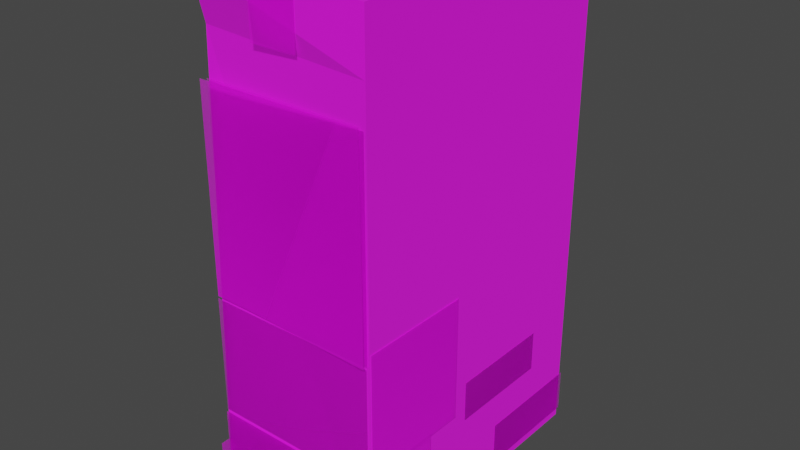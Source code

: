 # Source: SM_3D_KotakSusu_Bad.blend  (saved by Blender 3.6.11; exported with 4.5.12 LTS)
import bpy
from mathutils import Matrix  # noqa: F401  (used for matrix-valued properties, if any)

bpy.ops.wm.read_factory_settings(use_empty=True)
scene = bpy.context.scene
scene.name = 'Scene'

# ---- collections
col_collection = bpy.data.collections.new('Collection'); scene.collection.children.link(col_collection)
col_vanila_behind = bpy.data.collections.new('Vanila Behind'); scene.collection.children.link(col_vanila_behind)
col_vanila_nutrition = bpy.data.collections.new('Vanila Nutrition '); scene.collection.children.link(col_vanila_nutrition)
col_vanila_komposisi = bpy.data.collections.new('Vanila Komposisi'); scene.collection.children.link(col_vanila_komposisi)
col_vanila_front = bpy.data.collections.new('Vanila Front'); scene.collection.children.link(col_vanila_front)
col_all_up = bpy.data.collections.new('All Up'); scene.collection.children.link(col_all_up)
col_cokelat_front = bpy.data.collections.new('Cokelat Front'); scene.collection.children.link(col_cokelat_front)
col_cokelat_natrium = bpy.data.collections.new('Cokelat Natrium'); scene.collection.children.link(col_cokelat_natrium)
col_cokelat_behind = bpy.data.collections.new('Cokelat Behind'); scene.collection.children.link(col_cokelat_behind)
col_cokelat_komposisi = bpy.data.collections.new('Cokelat Komposisi'); scene.collection.children.link(col_cokelat_komposisi)
col_stroberi_front = bpy.data.collections.new('Stroberi Front'); scene.collection.children.link(col_stroberi_front)
col_stroberi_nutrition = bpy.data.collections.new('Stroberi Nutrition'); scene.collection.children.link(col_stroberi_nutrition)
col_stroberi_behind = bpy.data.collections.new('Stroberi Behind'); scene.collection.children.link(col_stroberi_behind)
col_stroberi_komposisi = bpy.data.collections.new('Stroberi Komposisi'); scene.collection.children.link(col_stroberi_komposisi)

# ---- images (referenced by path relative to the original .blend; pixels are not part of the script)
import os
ASSET_DIR = os.environ.get("B2B_ASSET_DIR", "")  # directory of the original .blend (textures are referenced by path, not embedded)
HERE = os.path.dirname(os.path.abspath(__file__))  # packed textures are extracted next to this script under _unpacked/

def load_image(name, relpath, width, height, colorspace="sRGB"):
    """Load a texture the original file referenced (path relative to the .blend, or extracted next to this script)."""
    p = next((c for c in (os.path.join(HERE, relpath), os.path.join(ASSET_DIR, relpath)) if relpath and os.path.exists(c)), "")
    if p:
        img = bpy.data.images.load(p, check_existing=True)
        img.name = name
    else:  # same state as the original file: an image datablock whose file is absent (Cycles renders it pink)
        img = bpy.data.images.new(name, width, height)
        img.source = "FILE"
        img.filepath = "//" + (relpath or name)
    img.colorspace_settings.name = colorspace
    return img
img_t_3d_basestroberiall_kids_png = load_image('T_3D_BaseStroberiAll_Kids.png', 'T_3D_BaseStroberiAll_Kids.png', 1024, 1024, 'sRGB')
img_t_3d_frontandback_png = load_image('T_3D_FrontAndBack.png', 'T_3D_FrontAndBack.png', 1024, 1024, 'sRGB')
img_t_3d_nutritionsfacts_right_png = load_image('T_3D_NutritionsFacts_Right.png', 'T_3D_NutritionsFacts_Right.png', 1024, 1024, 'sRGB')
img_t_3d_komposisi_left_png = load_image('T_3D_Komposisi_Left.png', 'T_3D_Komposisi_Left.png', 1024, 1024, 'sRGB')
img_t_3d_upside_png = load_image('T_3D_UpSide.png', 'T_3D_UpSide.png', 1024, 1024, 'sRGB')

# ---- materials (node trees are filled in below, after node groups)
mat_vanila_115_ml = bpy.data.materials.new('Vanila 115 ml')
mat_vanila_115_ml.use_transparent_shadow = False
mat_t_3d_frontandback = bpy.data.materials.new('T_3D_FrontAndBack')
mat_t_3d_frontandback.surface_render_method = 'BLENDED'
mat_t_3d_frontandback.blend_method = 'BLEND'
mat_t_3d_nutritionsfacts_right = bpy.data.materials.new('T_3D_NutritionsFacts_Right')
mat_t_3d_nutritionsfacts_right.surface_render_method = 'BLENDED'
mat_t_3d_nutritionsfacts_right.blend_method = 'BLEND'
mat_logo_recycle_good = bpy.data.materials.new('Logo Recycle Good')
mat_logo_recycle_good.surface_render_method = 'BLENDED'
mat_logo_recycle_good.blend_method = 'BLEND'
mat_vanila_barcode_good = bpy.data.materials.new('Vanila Barcode Good')
mat_vanila_barcode_good.surface_render_method = 'BLENDED'
mat_vanila_barcode_good.blend_method = 'BLEND'
mat_vanila_komposisi_all_good = bpy.data.materials.new('Vanila Komposisi All Good')
mat_vanila_komposisi_all_good.surface_render_method = 'BLENDED'
mat_vanila_komposisi_all_good.blend_method = 'BLEND'
mat_vanila_layanan_konsumen_good = bpy.data.materials.new('Vanila Layanan Konsumen Good')
mat_vanila_layanan_konsumen_good.surface_render_method = 'BLENDED'
mat_vanila_layanan_konsumen_good.blend_method = 'BLEND'
mat_t_3d_upside = bpy.data.materials.new('T_3D_UpSide')
mat_t_3d_upside.surface_render_method = 'BLENDED'
mat_t_3d_upside.blend_method = 'BLEND'

# ---- material node trees
mat_vanila_115_ml.use_nodes = True; mat_vanila_115_ml.node_tree.nodes.clear()
_N = mat_vanila_115_ml.node_tree.nodes; _L = mat_vanila_115_ml.node_tree.links
n0 = _N.new('ShaderNodeBsdfPrincipled'); n0.name = 'Principled BSDF'; n0.location = (10, 300)
n0.inputs[2].default_value = 1.0
n0.inputs[3].default_value = 1.45
n0.inputs[27].default_value = (0.0, 0.0, 0.0, 1.0)
n1 = _N.new('ShaderNodeOutputMaterial'); n1.name = 'Material Output'; n1.location = (300, 300)
n2 = _N.new('ShaderNodeTexImage'); n2.name = 'Image Texture'; n2.location = (-414, 221)
n2.image = img_t_3d_basestroberiall_kids_png
_L.new(n0.outputs[0], n1.inputs[0])
_L.new(n2.outputs[0], n0.inputs[0])
n1.is_active_output = True
mat_t_3d_frontandback.use_nodes = True; mat_t_3d_frontandback.node_tree.nodes.clear()
_N = mat_t_3d_frontandback.node_tree.nodes; _L = mat_t_3d_frontandback.node_tree.links
n0 = _N.new('ShaderNodeOutputMaterial'); n0.name = 'Material Output'; n0.location = (300, 300)
n1 = _N.new('ShaderNodeTexImage'); n1.name = 'Image Texture'; n1.location = (-200, 300)
n1.image = img_t_3d_frontandback_png
n1.extension = 'CLIP'
n2 = _N.new('ShaderNodeBsdfPrincipled'); n2.name = 'Principled BSDF'; n2.location = (0, 300)
n2.distribution = 'GGX'
n2.subsurface_method = 'RANDOM_WALK_SKIN'
n2.inputs[3].default_value = 1.45
n2.inputs[27].default_value = (0.0, 0.0, 0.0, 1.0)
n2.inputs[28].default_value = 1.0
_L.new(n1.outputs[0], n2.inputs[0])
_L.new(n1.outputs[1], n2.inputs[4])
_L.new(n2.outputs[0], n0.inputs[0])
n0.is_active_output = True
mat_t_3d_nutritionsfacts_right.use_nodes = True; mat_t_3d_nutritionsfacts_right.node_tree.nodes.clear()
_N = mat_t_3d_nutritionsfacts_right.node_tree.nodes; _L = mat_t_3d_nutritionsfacts_right.node_tree.links
n0 = _N.new('ShaderNodeOutputMaterial'); n0.name = 'Material Output'; n0.location = (190, 228)
n1 = _N.new('ShaderNodeBsdfPrincipled'); n1.name = 'Principled BSDF'; n1.location = (-110, 228)
n1.distribution = 'GGX'
n1.subsurface_method = 'RANDOM_WALK_SKIN'
n1.inputs[3].default_value = 1.45
n1.inputs[27].default_value = (0.0, 0.0, 0.0, 1.0)
n1.inputs[28].default_value = 1.0
n2 = _N.new('ShaderNodeTexImage'); n2.name = 'Image Texture'; n2.location = (-481, 194)
n2.image = img_t_3d_nutritionsfacts_right_png
n2.extension = 'CLIP'
_L.new(n2.outputs[0], n1.inputs[0])
_L.new(n2.outputs[1], n1.inputs[4])
_L.new(n1.outputs[0], n0.inputs[0])
n0.is_active_output = True
mat_logo_recycle_good.use_nodes = True; mat_logo_recycle_good.node_tree.nodes.clear()
_N = mat_logo_recycle_good.node_tree.nodes; _L = mat_logo_recycle_good.node_tree.links
n0 = _N.new('ShaderNodeOutputMaterial'); n0.name = 'Material Output'; n0.location = (300, 300)
n1 = _N.new('ShaderNodeBsdfPrincipled'); n1.name = 'Principled BSDF'; n1.location = (0, 300)
n1.distribution = 'GGX'
n1.subsurface_method = 'RANDOM_WALK_SKIN'
n1.inputs[3].default_value = 1.45
n1.inputs[27].default_value = (0.0, 0.0, 0.0, 1.0)
n1.inputs[28].default_value = 1.0
n2 = _N.new('ShaderNodeTexImage'); n2.name = 'Image Texture'; n2.location = (-352, 188)
n2.image = img_t_3d_komposisi_left_png
n2.extension = 'CLIP'
_L.new(n2.outputs[0], n1.inputs[0])
_L.new(n2.outputs[1], n1.inputs[4])
_L.new(n1.outputs[0], n0.inputs[0])
n0.is_active_output = True
mat_vanila_barcode_good.use_nodes = True; mat_vanila_barcode_good.node_tree.nodes.clear()
_N = mat_vanila_barcode_good.node_tree.nodes; _L = mat_vanila_barcode_good.node_tree.links
n0 = _N.new('ShaderNodeOutputMaterial'); n0.name = 'Material Output'; n0.location = (298, 289)
n1 = _N.new('ShaderNodeBsdfPrincipled'); n1.name = 'Principled BSDF'; n1.location = (-2, 289)
n1.distribution = 'GGX'
n1.subsurface_method = 'RANDOM_WALK_SKIN'
n1.inputs[3].default_value = 1.45
n1.inputs[27].default_value = (0.0, 0.0, 0.0, 1.0)
n1.inputs[28].default_value = 1.0
n2 = _N.new('ShaderNodeTexImage'); n2.name = 'Image Texture'; n2.location = (-464, 181)
n2.image = img_t_3d_komposisi_left_png
n2.extension = 'CLIP'
_L.new(n2.outputs[0], n1.inputs[0])
_L.new(n2.outputs[1], n1.inputs[4])
_L.new(n1.outputs[0], n0.inputs[0])
n0.is_active_output = True
mat_vanila_komposisi_all_good.use_nodes = True; mat_vanila_komposisi_all_good.node_tree.nodes.clear()
_N = mat_vanila_komposisi_all_good.node_tree.nodes; _L = mat_vanila_komposisi_all_good.node_tree.links
n0 = _N.new('ShaderNodeOutputMaterial'); n0.name = 'Material Output'; n0.location = (300, 300)
n1 = _N.new('ShaderNodeBsdfPrincipled'); n1.name = 'Principled BSDF'; n1.location = (0, 300)
n1.distribution = 'GGX'
n1.subsurface_method = 'RANDOM_WALK_SKIN'
n1.inputs[3].default_value = 1.45
n1.inputs[27].default_value = (0.0, 0.0, 0.0, 1.0)
n1.inputs[28].default_value = 1.0
n2 = _N.new('ShaderNodeTexImage'); n2.name = 'Image Texture'; n2.location = (-420, 162)
n2.image = img_t_3d_komposisi_left_png
n2.extension = 'CLIP'
_L.new(n2.outputs[0], n1.inputs[0])
_L.new(n2.outputs[1], n1.inputs[4])
_L.new(n1.outputs[0], n0.inputs[0])
n0.is_active_output = True
mat_vanila_layanan_konsumen_good.use_nodes = True; mat_vanila_layanan_konsumen_good.node_tree.nodes.clear()
_N = mat_vanila_layanan_konsumen_good.node_tree.nodes; _L = mat_vanila_layanan_konsumen_good.node_tree.links
n0 = _N.new('ShaderNodeOutputMaterial'); n0.name = 'Material Output'; n0.location = (300, 300)
n1 = _N.new('ShaderNodeBsdfPrincipled'); n1.name = 'Principled BSDF'; n1.location = (0, 300)
n1.distribution = 'GGX'
n1.subsurface_method = 'RANDOM_WALK_SKIN'
n1.inputs[3].default_value = 1.45
n1.inputs[27].default_value = (0.0, 0.0, 0.0, 1.0)
n1.inputs[28].default_value = 1.0
n2 = _N.new('ShaderNodeTexImage'); n2.name = 'Image Texture'; n2.location = (-337, 197)
n2.image = img_t_3d_komposisi_left_png
n2.extension = 'CLIP'
_L.new(n2.outputs[0], n1.inputs[0])
_L.new(n2.outputs[1], n1.inputs[4])
_L.new(n1.outputs[0], n0.inputs[0])
n0.is_active_output = True
mat_t_3d_upside.use_nodes = True; mat_t_3d_upside.node_tree.nodes.clear()
_N = mat_t_3d_upside.node_tree.nodes; _L = mat_t_3d_upside.node_tree.links
n0 = _N.new('ShaderNodeOutputMaterial'); n0.name = 'Material Output'; n0.location = (300, 300)
n1 = _N.new('ShaderNodeTexImage'); n1.name = 'Image Texture'; n1.location = (-200, 300)
n1.image = img_t_3d_upside_png
n1.extension = 'CLIP'
n2 = _N.new('ShaderNodeBsdfPrincipled'); n2.name = 'Principled BSDF'; n2.location = (0, 300)
n2.distribution = 'GGX'
n2.subsurface_method = 'RANDOM_WALK_SKIN'
n2.inputs[3].default_value = 1.45
n2.inputs[27].default_value = (0.0, 0.0, 0.0, 1.0)
n2.inputs[28].default_value = 1.0
_L.new(n1.outputs[0], n2.inputs[0])
_L.new(n1.outputs[1], n2.inputs[4])
_L.new(n2.outputs[0], n0.inputs[0])
n0.is_active_output = True

# ---- world
world_world = bpy.data.worlds.new('World'); scene.world = world_world
world_world.use_nodes = True; world_world.node_tree.nodes.clear()
_N = world_world.node_tree.nodes; _L = world_world.node_tree.links
n0 = _N.new('ShaderNodeOutputWorld'); n0.name = 'World Output'; n0.location = (300, 300)
n1 = _N.new('ShaderNodeBackground'); n1.name = 'Background'; n1.location = (10, 300)
n1.inputs[0].default_value = (0.05088, 0.05088, 0.05088, 1.0)
_L.new(n1.outputs[0], n0.inputs[0])
n0.is_active_output = True
world_world.color = (0.05088, 0.05088, 0.05088)
world_world.use_sun_shadow = False
world_world.sun_shadow_jitter_overblur = 0.0

# ---- meshes
me_susu_115ml = bpy.data.meshes.new('Susu 115ml')
me_susu_115ml.from_pydata([(1.0, 1.0, 1.0), (1.0, 1.0, -1.0), (1.0, -1.0, 1.0), (1.0, -1.0, -1.0), (-1.0, 1.0, 1.0), (-1.0, 1.0, -1.0), (-1.0, -1.0, 1.0), (-1.0, -1.0, -1.0), (1.0, 1.0, 0.779), (-1.006, -0.9076, 0.7915), (1.0, -1.0, 0.779), (-1.0, 1.0, 0.779)], [], [(0, 4, 6, 2), (10, 2, 6, 9), (9, 6, 4, 11), (5, 1, 3, 7), (8, 0, 2, 10), (11, 4, 0, 8), (5, 11, 8, 1), (1, 8, 10, 3), (7, 9, 11, 5), (3, 10, 9, 7)])
_uv = me_susu_115ml.uv_layers.new(name='UVMap')
_uv.uv.foreach_set('vector', [0.9339, 0.6152, 0.9343, 0.853, 0.7795, 0.853, 0.779, 0.6152, 0.7125, 0.7724, 0.7125, 0.8519, 0.616, 0.8529, 0.616, 0.7731, 0.3853, 0.7777, 0.3853, 0.8578, 0.2307, 0.8584, 0.2306, 0.7783, 0.9343, 0.134, 0.9343, 0.3745, 0.7798, 0.373, 0.7798, 0.1325, 0.1628, 0.7747, 0.1627, 0.8544, 0.008048, 0.8553, 0.008115, 0.7754, 0.5486, 0.7719, 0.5486, 0.8518, 0.452, 0.8512, 0.4521, 0.7714, 0.5486, 0.1288, 0.5486, 0.7719, 0.4521, 0.7714, 0.4522, 0.1289, 0.163, 0.1333, 0.1628, 0.7747, 0.008115, 0.7754, 0.00865, 0.1327, 0.3853, 0.133, 0.3853, 0.7777, 0.2306, 0.7783, 0.2302, 0.1334, 0.7124, 0.1325, 0.7125, 0.7724, 0.616, 0.7731, 0.616, 0.1312])
me_susu_115ml.materials.append(mat_vanila_115_ml)
me_susu_115ml.use_mirror_vertex_groups = False
me_susu_115ml.update()
me_t_3d_frontandback_003 = bpy.data.meshes.new('T_3D_FrontAndBack.003')
me_t_3d_frontandback_003.from_pydata([(-1.508, -0.904, 1.558e-08), (0.4263, -0.904, 7.006e-09), (-1.508, 1.132, -2.971e-08), (0.4263, 1.132, -3.828e-08)], [], [(0, 1, 3, 2)])
_uv = me_t_3d_frontandback_003.uv_layers.new(name='UVMap')
_uv.uv.foreach_set('vector', [0.03319, 0.1254, 0.1136, 0.1254, 0.1136, 0.3537, 0.03319, 0.3537])
me_t_3d_frontandback_003.materials.append(mat_t_3d_frontandback)
me_t_3d_frontandback_003.update()
me_t_3d_frontandback_001 = bpy.data.meshes.new('T_3D_FrontAndBack.001')
me_t_3d_frontandback_001.from_pydata([(-1.333, -0.5, 0.0), (1.333, -0.5, 0.0), (-1.333, 0.5, 0.0), (1.333, 0.5, 0.0)], [], [(0, 1, 3, 2)])
_uv = me_t_3d_frontandback_001.uv_layers.new(name='UVMap')
_uv.uv.foreach_set('vector', [0.7923, 0.7715, 0.9521, 0.7715, 0.9521, 0.9224, 0.7923, 0.9224])
me_t_3d_frontandback_001.materials.append(mat_t_3d_frontandback)
me_t_3d_frontandback_001.update()
me_t_3d_frontandback_002 = bpy.data.meshes.new('T_3D_FrontAndBack.002')
me_t_3d_frontandback_002.from_pydata([(-1.333, -0.5, 0.0), (1.333, -0.5, 0.0), (-1.333, 0.5, 0.0), (1.333, 0.5, 0.0)], [], [(0, 1, 3, 2)])
_uv = me_t_3d_frontandback_002.uv_layers.new(name='UVMap')
_uv.uv.foreach_set('vector', [0.7888, 0.5993, 0.9486, 0.5993, 0.9486, 0.7501, 0.7888, 0.7501])
me_t_3d_frontandback_002.materials.append(mat_t_3d_frontandback)
me_t_3d_frontandback_002.update()
me_t_3d_frontandback_004 = bpy.data.meshes.new('T_3D_FrontAndBack.004')
me_t_3d_frontandback_004.from_pydata([(-1.841, -1.286, 1.595e-07), (0.6091, -1.286, 1.722e-07), (-1.841, 1.152, 7.578e-08), (0.6091, 1.152, 8.841e-08)], [], [(0, 1, 3, 2)])
_uv = me_t_3d_frontandback_004.uv_layers.new(name='UVMap')
_uv.uv.foreach_set('vector', [0.3029, 0.1328, 0.3811, 0.1375, 0.3807, 0.3462, 0.3025, 0.3416])
me_t_3d_frontandback_004.materials.append(mat_t_3d_frontandback)
me_t_3d_frontandback_004.update()
me_t_3d_nutritionsfacts_right = bpy.data.meshes.new('T_3D_NutritionsFacts_Right')
me_t_3d_nutritionsfacts_right.from_pydata([(-1.409, -0.5972, -9.003e-10), (1.274, -0.5972, 1.575e-09), (-1.409, 0.4984, -1.097e-08), (1.274, 0.4984, -8.497e-09)], [], [(0, 1, 3, 2)])
_uv = me_t_3d_nutritionsfacts_right.uv_layers.new(name='UVMap')
_uv.uv.foreach_set('vector', [0.09555, 0.1295, 0.2207, 0.1295, 0.2207, 0.8635, 0.09555, 0.8635])
me_t_3d_nutritionsfacts_right.materials.append(mat_t_3d_nutritionsfacts_right)
me_t_3d_nutritionsfacts_right.update()
me_logo_recycle_good = bpy.data.meshes.new('Logo Recycle Good')
me_logo_recycle_good.from_pydata([(-0.5109, -0.5, 0.0), (0.5109, -0.5, 0.0), (-0.5109, 0.5, 0.0), (0.5109, 0.5, 0.0)], [], [(0, 1, 3, 2)])
_uv = me_logo_recycle_good.uv_layers.new(name='UVMap')
_uv.uv.foreach_set('vector', [0.3938, 0.01101, 0.4927, 0.01101, 0.4927, 0.2482, 0.3938, 0.2482])
me_logo_recycle_good.materials.append(mat_logo_recycle_good)
me_logo_recycle_good.update()
me_vanila_barcode_good = bpy.data.meshes.new('Vanila Barcode Good')
me_vanila_barcode_good.from_pydata([(-1.043, -0.5212, 9.248e-10), (1.067, -0.5212, 9.248e-10), (-1.043, 0.4788, 9.248e-10), (1.067, 0.4788, 9.248e-10)], [], [(0, 1, 3, 2)])
_uv = me_vanila_barcode_good.uv_layers.new(name='UVMap')
_uv.uv.foreach_set('vector', [0.8638, 0.4023, 0.9786, 0.4023, 0.9786, 0.5435, 0.8638, 0.5435])
me_vanila_barcode_good.materials.append(mat_vanila_barcode_good)
me_vanila_barcode_good.update()
me_vanila_komposisi_all_good = bpy.data.meshes.new('Vanila Komposisi All Good')
me_vanila_komposisi_all_good.from_pydata([(-0.4248, -0.4924, -3.315e-10), (0.4337, -0.4924, -3.315e-10), (-0.4248, 0.5, 0.0), (0.4337, 0.5, 0.0)], [], [(0, 1, 3, 2)])
_uv = me_vanila_komposisi_all_good.uv_layers.new(name='UVMap')
_uv.uv.foreach_set('vector', [0.005611, 0.2702, 0.1222, 0.2702, 0.1222, 0.6298, 0.005611, 0.6298])
me_vanila_komposisi_all_good.materials.append(mat_vanila_komposisi_all_good)
me_vanila_komposisi_all_good.update()
me_vanila_layanan_konsumen_good = bpy.data.meshes.new('Vanila Layanan Konsumen Good')
me_vanila_layanan_konsumen_good.from_pydata([(-0.7061, -0.4756, -1.067e-09), (0.7096, -0.4756, -1.067e-09), (-0.7061, 0.5, 0.0), (0.7096, 0.5, 0.0)], [], [(0, 1, 3, 2)])
_uv = me_vanila_layanan_konsumen_good.uv_layers.new(name='UVMap')
_uv.uv.foreach_set('vector', [0.8637, 0.7732, 0.9782, 0.7732, 0.9782, 0.9842, 0.8637, 0.9842])
me_vanila_layanan_konsumen_good.materials.append(mat_vanila_layanan_konsumen_good)
me_vanila_layanan_konsumen_good.update()
me_t_3d_frontandback = bpy.data.meshes.new('T_3D_FrontAndBack')
me_t_3d_frontandback.from_pydata([(-1.333, -0.5, 0.0), (1.333, -0.5, 0.0), (-1.333, 0.5, 0.0), (1.333, 0.5, 0.0)], [], [(0, 1, 3, 2)])
_uv = me_t_3d_frontandback.uv_layers.new(name='UVMap')
_uv.uv.foreach_set('vector', [0.328, 0.7118, 0.4901, 0.7118, 0.4901, 0.8739, 0.328, 0.8739])
me_t_3d_frontandback.materials.append(mat_t_3d_frontandback)
me_t_3d_frontandback.update()
me_t_3d_frontandback_005 = bpy.data.meshes.new('T_3D_FrontAndBack.005')
me_t_3d_frontandback_005.from_pydata([(-1.333, -0.5, 0.0), (1.333, -0.5, 0.0), (-1.333, 0.5, 0.0), (1.333, 0.5, 0.0)], [], [(0, 1, 3, 2)])
_uv = me_t_3d_frontandback_005.uv_layers.new(name='UVMap')
_uv.uv.foreach_set('vector', [0.3253, 0.5508, 0.4874, 0.5508, 0.4874, 0.7129, 0.3253, 0.7129])
me_t_3d_frontandback_005.materials.append(mat_t_3d_frontandback)
me_t_3d_frontandback_005.update()
me_t_3d_frontandback_006 = bpy.data.meshes.new('T_3D_FrontAndBack.006')
me_t_3d_frontandback_006.from_pydata([(-0.6352, -1.045, -2.887e-08), (0.6352, -1.045, 7.655e-08), (-0.6352, 1.045, -7.655e-08), (0.6352, 1.045, 2.887e-08)], [], [(0, 1, 3, 2)])
_uv = me_t_3d_frontandback_006.uv_layers.new(name='UVMap')
_uv.uv.foreach_set('vector', [0.05225, 0.1336, 0.09907, 0.1336, 0.09907, 0.3396, 0.05225, 0.3396])
me_t_3d_frontandback_006.materials.append(mat_t_3d_frontandback)
me_t_3d_frontandback_006.update()
me_t_3d_frontandback_007 = bpy.data.meshes.new('T_3D_FrontAndBack.007')
me_t_3d_frontandback_007.from_pydata([(-1.291, -1.419, 3.7e-08), (1.291, -1.419, 4.333e-08), (-1.291, 1.419, -4.333e-08), (1.291, 1.419, -3.7e-08)], [], [(0, 1, 3, 2)])
_uv = me_t_3d_frontandback_007.uv_layers.new(name='UVMap')
_uv.uv.foreach_set('vector', [0.2987, 0.1158, 0.3845, 0.1158, 0.3845, 0.369, 0.2987, 0.369])
me_t_3d_frontandback_007.materials.append(mat_t_3d_frontandback)
me_t_3d_frontandback_007.update()
me_t_3d_upside = bpy.data.meshes.new('T_3D_UpSide')
me_t_3d_upside.from_pydata([(-1.333, -0.5, 0.0), (1.333, -0.5, 0.0), (-1.333, 0.5, 0.0), (1.333, 0.5, 0.0)], [], [(0, 1, 3, 2)])
_uv = me_t_3d_upside.uv_layers.new(name='UVMap')
_uv.uv.foreach_set('vector', [0.03928, 0.6826, 0.1385, 0.6826, 0.1385, 0.8877, 0.03928, 0.8877])
me_t_3d_upside.materials.append(mat_t_3d_upside)
me_t_3d_upside.update()
me_t_3d_upside_001 = bpy.data.meshes.new('T_3D_UpSide.001')
me_t_3d_upside_001.from_pydata([(-1.333, -0.5, 0.0), (1.333, -0.5, 0.0), (-1.333, 0.5, 0.0), (1.333, 0.5, 0.0)], [], [(0, 1, 3, 2)])
_uv = me_t_3d_upside_001.uv_layers.new(name='UVMap')
_uv.uv.foreach_set('vector', [0.1826, 0.7107, 0.2419, 0.7107, 0.2419, 0.77, 0.1826, 0.77])
me_t_3d_upside_001.materials.append(mat_t_3d_upside)
me_t_3d_upside_001.update()
me_t_3d_upside_002 = bpy.data.meshes.new('T_3D_UpSide.002')
me_t_3d_upside_002.from_pydata([(-1.333, -0.5, 0.0), (1.333, -0.5, 0.0), (-1.333, 0.5, 0.0), (1.333, 0.5, 0.0)], [], [(0, 1, 3, 2)])
_uv = me_t_3d_upside_002.uv_layers.new(name='UVMap')
_uv.uv.foreach_set('vector', [0.1935, 0.2675, 0.2428, 0.2675, 0.2428, 0.3167, 0.1935, 0.3167])
me_t_3d_upside_002.materials.append(mat_t_3d_upside)
me_t_3d_upside_002.update()
me_t_3d_frontandback_009 = bpy.data.meshes.new('T_3D_FrontAndBack.009')
me_t_3d_frontandback_009.from_pydata([(-1.333, -0.5, 0.0), (1.333, -0.5, 0.0), (-1.333, 0.5, 0.0), (1.333, 0.5, 0.0)], [], [(0, 1, 3, 2)])
_uv = me_t_3d_frontandback_009.uv_layers.new(name='UVMap')
_uv.uv.foreach_set('vector', [0.1793, 0.5493, 0.3414, 0.5493, 0.3414, 0.7114, 0.1793, 0.7114])
me_t_3d_frontandback_009.materials.append(mat_t_3d_frontandback)
me_t_3d_frontandback_009.update()
me_t_3d_frontandback_008 = bpy.data.meshes.new('T_3D_FrontAndBack.008')
me_t_3d_frontandback_008.from_pydata([(-1.333, -0.5, 0.0), (1.333, -0.5, 0.0), (-1.333, 0.5, 0.0), (1.333, 0.5, 0.0)], [], [(0, 1, 3, 2)])
_uv = me_t_3d_frontandback_008.uv_layers.new(name='UVMap')
_uv.uv.foreach_set('vector', [0.178, 0.7265, 0.3401, 0.7265, 0.3401, 0.8886, 0.178, 0.8886])
me_t_3d_frontandback_008.materials.append(mat_t_3d_frontandback)
me_t_3d_frontandback_008.update()
me_t_3d_nutritionsfacts_right_001 = bpy.data.meshes.new('T_3D_NutritionsFacts_Right.001')
me_t_3d_nutritionsfacts_right_001.from_pydata([(-1.409, -0.5972, -9.003e-10), (1.274, -0.5972, 1.575e-09), (-1.409, 0.4984, -1.097e-08), (1.274, 0.4984, -8.497e-09)], [], [(0, 1, 3, 2)])
_uv = me_t_3d_nutritionsfacts_right_001.uv_layers.new(name='UVMap')
_uv.uv.foreach_set('vector', [0.6886, 0.1375, 0.8138, 0.1375, 0.8138, 0.8715, 0.6886, 0.8715])
me_t_3d_nutritionsfacts_right_001.materials.append(mat_t_3d_nutritionsfacts_right)
me_t_3d_nutritionsfacts_right_001.update()
me_t_3d_frontandback_010 = bpy.data.meshes.new('T_3D_FrontAndBack.010')
me_t_3d_frontandback_010.from_pydata([(-1.333, -0.5, 0.0), (1.333, -0.5, 0.0), (-1.333, 0.5, 0.0), (1.333, 0.5, 0.0)], [], [(0, 1, 3, 2)])
_uv = me_t_3d_frontandback_010.uv_layers.new(name='UVMap')
_uv.uv.foreach_set('vector', [0.6429, 0.7715, 0.8027, 0.7715, 0.8027, 0.9224, 0.6429, 0.9224])
me_t_3d_frontandback_010.materials.append(mat_t_3d_frontandback)
me_t_3d_frontandback_010.update()
me_t_3d_frontandback_011 = bpy.data.meshes.new('T_3D_FrontAndBack.011')
me_t_3d_frontandback_011.from_pydata([(-1.333, -0.5, 0.0), (1.333, -0.5, 0.0), (-1.333, 0.5, 0.0), (1.333, 0.5, 0.0)], [], [(0, 1, 3, 2)])
_uv = me_t_3d_frontandback_011.uv_layers.new(name='UVMap')
_uv.uv.foreach_set('vector', [0.6438, 0.5993, 0.8037, 0.5993, 0.8037, 0.7501, 0.6438, 0.7501])
me_t_3d_frontandback_011.materials.append(mat_t_3d_frontandback)
me_t_3d_frontandback_011.update()
me_vanila_barcode_good_001 = bpy.data.meshes.new('Vanila Barcode Good.001')
me_vanila_barcode_good_001.from_pydata([(-1.043, -0.5212, 9.248e-10), (1.067, -0.5212, 9.248e-10), (-1.043, 0.4788, 9.248e-10), (1.067, 0.4788, 9.248e-10)], [], [(0, 1, 3, 2)])
_uv = me_vanila_barcode_good_001.uv_layers.new(name='UVMap')
_uv.uv.foreach_set('vector', [0.7422, 0.4023, 0.857, 0.4023, 0.857, 0.5435, 0.7422, 0.5435])
me_vanila_barcode_good_001.materials.append(mat_vanila_barcode_good)
me_vanila_barcode_good_001.update()
me_vanila_komposisi_all_good_001 = bpy.data.meshes.new('Vanila Komposisi All Good.001')
me_vanila_komposisi_all_good_001.from_pydata([(-0.4248, -0.4924, -3.315e-10), (0.4337, -0.4924, -3.315e-10), (-0.4248, 0.5, 0.0), (0.4337, 0.5, 0.0)], [], [(0, 1, 3, 2)])
_uv = me_vanila_komposisi_all_good_001.uv_layers.new(name='UVMap')
_uv.uv.foreach_set('vector', [0.498, 0.6313, 0.6145, 0.6313, 0.6145, 0.9909, 0.498, 0.9909])
me_vanila_komposisi_all_good_001.materials.append(mat_vanila_komposisi_all_good)
me_vanila_komposisi_all_good_001.update()
me_vanila_layanan_konsumen_good_001 = bpy.data.meshes.new('Vanila Layanan Konsumen Good.001')
me_vanila_layanan_konsumen_good_001.from_pydata([(-0.7061, -0.4756, -1.067e-09), (0.7096, -0.4756, -1.067e-09), (-0.7061, 0.5, 0.0), (0.7096, 0.5, 0.0)], [], [(0, 1, 3, 2)])
_uv = me_vanila_layanan_konsumen_good_001.uv_layers.new(name='UVMap')
_uv.uv.foreach_set('vector', [0.8649, 0.02624, 0.9794, 0.02624, 0.9794, 0.2372, 0.8649, 0.2372])
me_vanila_layanan_konsumen_good_001.materials.append(mat_vanila_layanan_konsumen_good)
me_vanila_layanan_konsumen_good_001.update()
me_t_3d_frontandback_012 = bpy.data.meshes.new('T_3D_FrontAndBack.012')
me_t_3d_frontandback_012.from_pydata([(-1.333, -0.5, 0.0), (1.333, -0.5, 0.0), (-1.333, 0.5, 0.0), (1.333, 0.5, 0.0)], [], [(0, 1, 3, 2)])
_uv = me_t_3d_frontandback_012.uv_layers.new(name='UVMap')
_uv.uv.foreach_set('vector', [0.0321, 0.5493, 0.1942, 0.5493, 0.1942, 0.7114, 0.0321, 0.7114])
me_t_3d_frontandback_012.materials.append(mat_t_3d_frontandback)
me_t_3d_frontandback_012.update()
me_t_3d_frontandback_013 = bpy.data.meshes.new('T_3D_FrontAndBack.013')
me_t_3d_frontandback_013.from_pydata([(-1.333, -0.5, 0.0), (1.333, -0.5, 0.0), (-1.333, 0.5, 0.0), (1.333, 0.5, 0.0)], [], [(0, 1, 3, 2)])
_uv = me_t_3d_frontandback_013.uv_layers.new(name='UVMap')
_uv.uv.foreach_set('vector', [0.03087, 0.7265, 0.193, 0.7265, 0.193, 0.8886, 0.03087, 0.8886])
me_t_3d_frontandback_013.materials.append(mat_t_3d_frontandback)
me_t_3d_frontandback_013.update()
me_t_3d_nutritionsfacts_right_002 = bpy.data.meshes.new('T_3D_NutritionsFacts_Right.002')
me_t_3d_nutritionsfacts_right_002.from_pydata([(-1.409, -0.5972, -9.003e-10), (1.274, -0.5972, 1.575e-09), (-1.409, 0.4984, -1.097e-08), (1.274, 0.4984, -8.497e-09)], [], [(0, 1, 3, 2)])
_uv = me_t_3d_nutritionsfacts_right_002.uv_layers.new(name='UVMap')
_uv.uv.foreach_set('vector', [0.3805, 0.1375, 0.5057, 0.1375, 0.5057, 0.8715, 0.3805, 0.8715])
me_t_3d_nutritionsfacts_right_002.materials.append(mat_t_3d_nutritionsfacts_right)
me_t_3d_nutritionsfacts_right_002.update()
me_t_3d_frontandback_014 = bpy.data.meshes.new('T_3D_FrontAndBack.014')
me_t_3d_frontandback_014.from_pydata([(-1.333, -0.5, 0.0), (1.333, -0.5, 0.0), (-1.333, 0.5, 0.0), (1.333, 0.5, 0.0)], [], [(0, 1, 3, 2)])
_uv = me_t_3d_frontandback_014.uv_layers.new(name='UVMap')
_uv.uv.foreach_set('vector', [0.5123, 0.787, 0.6394, 0.787, 0.6394, 0.9069, 0.5123, 0.9069])
me_t_3d_frontandback_014.materials.append(mat_t_3d_frontandback)
me_t_3d_frontandback_014.update()
me_t_3d_frontandback_015 = bpy.data.meshes.new('T_3D_FrontAndBack.015')
me_t_3d_frontandback_015.from_pydata([(-1.333, -0.5, 0.0), (1.333, -0.5, 0.0), (-1.333, 0.5, 0.0), (1.333, 0.5, 0.0)], [], [(0, 1, 3, 2)])
_uv = me_t_3d_frontandback_015.uv_layers.new(name='UVMap')
_uv.uv.foreach_set('vector', [0.496, 0.5993, 0.6558, 0.5993, 0.6558, 0.7501, 0.496, 0.7501])
me_t_3d_frontandback_015.materials.append(mat_t_3d_frontandback)
me_t_3d_frontandback_015.update()
me_vanila_barcode_good_002 = bpy.data.meshes.new('Vanila Barcode Good.002')
me_vanila_barcode_good_002.from_pydata([(-1.043, -0.5212, 9.248e-10), (1.067, -0.5212, 9.248e-10), (-1.043, 0.4788, 9.248e-10), (1.067, 0.4788, 9.248e-10)], [], [(0, 1, 3, 2)])
_uv = me_vanila_barcode_good_002.uv_layers.new(name='UVMap')
_uv.uv.foreach_set('vector', [0.62, 0.06247, 0.7348, 0.06247, 0.7348, 0.2037, 0.62, 0.2037])
me_vanila_barcode_good_002.materials.append(mat_vanila_barcode_good)
me_vanila_barcode_good_002.update()
me_vanila_komposisi_all_good_002 = bpy.data.meshes.new('Vanila Komposisi All Good.002')
me_vanila_komposisi_all_good_002.from_pydata([(-0.4248, -0.4924, -3.315e-10), (0.4337, -0.4924, -3.315e-10), (-0.4248, 0.5, 0.0), (0.4337, 0.5, 0.0)], [], [(0, 1, 3, 2)])
_uv = me_vanila_komposisi_all_good_002.uv_layers.new(name='UVMap')
_uv.uv.foreach_set('vector', [0.005301, 0.6288, 0.1219, 0.6288, 0.1219, 0.9885, 0.005301, 0.9885])
me_vanila_komposisi_all_good_002.materials.append(mat_vanila_komposisi_all_good)
me_vanila_komposisi_all_good_002.update()
me_vanila_layanan_konsumen_good_002 = bpy.data.meshes.new('Vanila Layanan Konsumen Good.002')
me_vanila_layanan_konsumen_good_002.from_pydata([(-0.7061, -0.4756, -1.067e-09), (0.7096, -0.4756, -1.067e-09), (-0.7061, 0.5, 0.0), (0.7096, 0.5, 0.0)], [], [(0, 1, 3, 2)])
_uv = me_vanila_layanan_konsumen_good_002.uv_layers.new(name='UVMap')
_uv.uv.foreach_set('vector', [0.8641, 0.02604, 0.9786, 0.02604, 0.9786, 0.237, 0.8641, 0.237])
me_vanila_layanan_konsumen_good_002.materials.append(mat_vanila_layanan_konsumen_good)
me_vanila_layanan_konsumen_good_002.update()

# ---- objects
ob_susu_115ml = bpy.data.objects.new('Susu 115ml', me_susu_115ml)
ob_empty = bpy.data.objects.new('Empty', None)
ob_empty_001 = bpy.data.objects.new('Empty.001', None)
ob_empty_002 = bpy.data.objects.new('Empty.002', None)
ob_t_3d_logohalal_back = bpy.data.objects.new('T_3D_LogoHalal_Back', me_t_3d_frontandback_003)
ob_t_3d_rasavanila_good_back = bpy.data.objects.new('T_3D_RasaVanila_Good_Back', me_t_3d_frontandback_001)
ob_t_3d_netto115ml_good_back = bpy.data.objects.new('T_3D_Netto115ml_Good_Back', me_t_3d_frontandback_002)
ob_t_3d_logopilihan_good_back = bpy.data.objects.new('T_3D_LogoPilihan_Good_Back', me_t_3d_frontandback_004)
ob_t_3d_nutritions_good_right = bpy.data.objects.new('T_3D_Nutritions_Good_Right', me_t_3d_nutritionsfacts_right)
ob_t_3d_logorecycle_good_left = bpy.data.objects.new('T_3D_LogoRecycle_Good_Left', me_logo_recycle_good)
ob_t_3d_barcode_good_left = bpy.data.objects.new('T_3D_Barcode_Good_Left', me_vanila_barcode_good)
ob_t_3d_komposisiall_good_left = bpy.data.objects.new('T_3D_KomposisiAll_Good_Left', me_vanila_komposisi_all_good)
ob_t_3d_contact_good_left = bpy.data.objects.new('T_3D_Contact_Good_Left', me_vanila_layanan_konsumen_good)
ob_t_3d_rasavanila_good_front = bpy.data.objects.new('T_3D_RasaVanila_Good_Front', me_t_3d_frontandback)
ob_t_3d_netto115ml_good_front = bpy.data.objects.new('T_3D_Netto115ml_Good_Front', me_t_3d_frontandback_005)
ob_t_3d_logohalal_good_front = bpy.data.objects.new('T_3D_LogoHalal_Good_Front', me_t_3d_frontandback_006)
ob_t_3d_logopilihan_good_front = bpy.data.objects.new('T_3D_LogoPilihan_Good_Front', me_t_3d_frontandback_007)
ob_t_3d_seal_good_up = bpy.data.objects.new('T_3D_Seal_Good_Up', me_t_3d_upside)
ob_t_3d_kodeprod_good_up = bpy.data.objects.new('T_3D_KodeProd_Good_Up', me_t_3d_upside_001)
ob_t_3d_exp_good_up = bpy.data.objects.new('T_3D_Exp_Good_Up', me_t_3d_upside_002)
ob_t_3d_netto115ml_good_front_001 = bpy.data.objects.new('T_3D_Netto115ml_Good_Front.001', me_t_3d_frontandback_009)
ob_t_3d_rasavanila_good_front_001 = bpy.data.objects.new('T_3D_RasaVanila_Good_Front.001', me_t_3d_frontandback_008)
ob_t_3d_nutritions_good_right_001 = bpy.data.objects.new('T_3D_Nutritions_Good_Right.001', me_t_3d_nutritionsfacts_right_001)
ob_t_3d_rasavanila_good_back_001 = bpy.data.objects.new('T_3D_RasaVanila_Good_Back.001', me_t_3d_frontandback_010)
ob_t_3d_netto115ml_good_back_001 = bpy.data.objects.new('T_3D_Netto115ml_Good_Back.001', me_t_3d_frontandback_011)
ob_t_3d_barcode_good_left_001 = bpy.data.objects.new('T_3D_Barcode_Good_Left.001', me_vanila_barcode_good_001)
ob_t_3d_komposisiall_good_left_001 = bpy.data.objects.new('T_3D_KomposisiAll_Good_Left.001', me_vanila_komposisi_all_good_001)
ob_t_3d_contact_good_left_001 = bpy.data.objects.new('T_3D_Contact_Good_Left.001', me_vanila_layanan_konsumen_good_001)
ob_t_3d_netto115ml_good_front_002 = bpy.data.objects.new('T_3D_Netto115ml_Good_Front.002', me_t_3d_frontandback_012)
ob_t_3d_rasavanila_good_front_002 = bpy.data.objects.new('T_3D_RasaVanila_Good_Front.002', me_t_3d_frontandback_013)
ob_t_3d_nutritions_good_right_002 = bpy.data.objects.new('T_3D_Nutritions_Good_Right.002', me_t_3d_nutritionsfacts_right_002)
ob_t_3d_rasavanila_good_back_002 = bpy.data.objects.new('T_3D_RasaVanila_Good_Back.002', me_t_3d_frontandback_014)
ob_t_3d_netto115ml_good_back_002 = bpy.data.objects.new('T_3D_Netto115ml_Good_Back.002', me_t_3d_frontandback_015)
ob_t_3d_barcode_good_left_002 = bpy.data.objects.new('T_3D_Barcode_Good_Left.002', me_vanila_barcode_good_002)
ob_t_3d_komposisiall_good_left_002 = bpy.data.objects.new('T_3D_KomposisiAll_Good_Left.002', me_vanila_komposisi_all_good_002)
ob_t_3d_contact_good_left_002 = bpy.data.objects.new('T_3D_Contact_Good_Left.002', me_vanila_layanan_konsumen_good_002)

# ---- transforms, parenting, visibility, modifiers, constraints
ob_susu_115ml.location = (0.005469, 0.0, 0.02735)
ob_susu_115ml.scale = (0.6393, 1.051, 1.812)
ob_empty.location = (-0.6572, -0.03793, 0.419)
ob_empty.rotation_euler = (1.571, -0.0, 4.712)
ob_empty.empty_display_type = 'IMAGE'
ob_empty.empty_display_size = 5.0
ob_empty.use_empty_image_alpha = True
ob_empty.color = (1.0, 1.0, 1.0, 0.7559)
ob_empty_001.location = (1.039, -0.08471, 0.6029)
ob_empty_001.rotation_euler = (1.571, -0.0, 1.571)
ob_empty_001.empty_display_type = 'IMAGE'
ob_empty_001.empty_display_size = 5.0
ob_empty_001.use_empty_image_alpha = True
ob_empty_001.color = (1.0, 1.0, 1.0, 0.3858)
ob_empty_002.location = (0.02255, 1.247, 0.5034)
ob_empty_002.rotation_euler = (1.571, 0.0, 3.142)
ob_empty_002.empty_display_type = 'IMAGE'
ob_empty_002.empty_display_size = 5.0
ob_empty_002.use_empty_image_alpha = True
ob_empty_002.color = (1.0, 1.0, 1.0, 0.3701)
ob_t_3d_logohalal_back.location = (-0.6378, 0.5173, -1.405)
ob_t_3d_logohalal_back.rotation_euler = (1.571, -4.371e-08, 4.712)
ob_t_3d_logohalal_back.scale = (0.355, 0.355, 0.355)
ob_t_3d_rasavanila_good_back.location = (-0.6378, -0.3141, -0.9771)
ob_t_3d_rasavanila_good_back.rotation_euler = (1.571, -4.371e-08, 4.712)
ob_t_3d_rasavanila_good_back.scale = (0.355, 0.355, 0.355)
ob_t_3d_netto115ml_good_back.location = (-0.6378, -0.7032, -1.553)
ob_t_3d_netto115ml_good_back.rotation_euler = (1.571, -4.371e-08, 4.712)
ob_t_3d_netto115ml_good_back.scale = (0.3069, 0.3069, 0.3069)
ob_t_3d_logopilihan_good_back.location = (-0.6378, 0.4741, -0.6063)
ob_t_3d_logopilihan_good_back.rotation_euler = (1.571, -4.371e-08, 4.712)
ob_t_3d_logopilihan_good_back.scale = (0.3069, 0.3069, 0.3069)
ob_t_3d_nutritions_good_right.location = (-0.03646, 1.053, -0.1633)
ob_t_3d_nutritions_good_right.rotation_euler = (1.571, -0.0, 3.142)
ob_t_3d_nutritions_good_right.scale = (0.4496, 2.409, 1.0)
ob_t_3d_logorecycle_good_left.location = (0.0, -1.054, 1.635)
ob_t_3d_logorecycle_good_left.rotation_euler = (1.571, -0.0, 0.0)
ob_t_3d_logorecycle_good_left.scale = (0.3315, 0.3315, 0.3315)
ob_t_3d_barcode_good_left.location = (0.0, -1.051, -1.455)
ob_t_3d_barcode_good_left.rotation_euler = (1.571, -0.0, 0.0)
ob_t_3d_barcode_good_left.scale = (0.606, 0.606, 0.606)
ob_t_3d_komposisiall_good_left.location = (0.0, -1.052, 0.444)
ob_t_3d_komposisiall_good_left.rotation_euler = (1.571, -0.0, 0.0)
ob_t_3d_komposisiall_good_left.scale = (1.449, 1.449, 1.449)
ob_t_3d_contact_good_left.location = (0.0, -1.052, -0.7227)
ob_t_3d_contact_good_left.rotation_euler = (1.571, -0.0, 0.0)
ob_t_3d_contact_good_left.scale = (0.8752, 0.8752, 0.8752)
ob_t_3d_rasavanila_good_front.location = (0.6473, 0.2657, -1.014)
ob_t_3d_rasavanila_good_front.rotation_euler = (1.571, -4.371e-08, 1.571)
ob_t_3d_rasavanila_good_front.scale = (0.2934, 0.2934, 0.2934)
ob_t_3d_netto115ml_good_front.location = (0.6473, 0.6534, -1.574)
ob_t_3d_netto115ml_good_front.rotation_euler = (1.571, -4.371e-08, 1.571)
ob_t_3d_netto115ml_good_front.scale = (0.3148, 0.3148, 0.3148)
ob_t_3d_logohalal_good_front.location = (0.6521, -0.6861, -1.379)
ob_t_3d_logohalal_good_front.rotation_euler = (1.571, -4.371e-08, 1.571)
ob_t_3d_logohalal_good_front.scale = (0.3148, 0.3148, 0.3148)
ob_t_3d_logopilihan_good_front.location = (0.6521, -0.639, -0.6273)
ob_t_3d_logopilihan_good_front.rotation_euler = (1.571, -4.371e-08, 1.571)
ob_t_3d_logopilihan_good_front.scale = (0.3148, 0.3148, 0.3148)
ob_t_3d_seal_good_up.location = (-0.2743, 0.6647, 1.84)
ob_t_3d_seal_good_up.rotation_euler = (0.0, -0.0, 1.571)
ob_t_3d_seal_good_up.scale = (0.1489, 0.3563, 0.3563)
ob_t_3d_kodeprod_good_up.location = (-0.302, -0.6585, 1.84)
ob_t_3d_kodeprod_good_up.rotation_euler = (0.0, -0.0, 1.571)
ob_t_3d_kodeprod_good_up.scale = (0.1861, 0.1861, 0.1861)
ob_t_3d_exp_good_up.location = (-0.2126, -0.6525, 1.842)
ob_t_3d_exp_good_up.rotation_euler = (0.0, -0.0, 1.571)
ob_t_3d_exp_good_up.scale = (0.1948, 0.1948, 0.1948)
ob_t_3d_netto115ml_good_front_001.location = (0.6473, 0.6534, -1.574)
ob_t_3d_netto115ml_good_front_001.rotation_euler = (1.571, -4.371e-08, 1.571)
ob_t_3d_netto115ml_good_front_001.scale = (0.3148, 0.3148, 0.3148)
ob_t_3d_rasavanila_good_front_001.location = (0.6473, 0.2657, -1.014)
ob_t_3d_rasavanila_good_front_001.rotation_euler = (1.571, -4.371e-08, 1.571)
ob_t_3d_rasavanila_good_front_001.scale = (0.2934, 0.2934, 0.2934)
ob_t_3d_nutritions_good_right_001.location = (-0.0238, 1.054, -0.1633)
ob_t_3d_nutritions_good_right_001.rotation_euler = (1.571, -0.0, 3.142)
ob_t_3d_nutritions_good_right_001.scale = (0.4496, 2.409, 1.0)
ob_t_3d_rasavanila_good_back_001.location = (-0.6378, -0.3141, -0.9771)
ob_t_3d_rasavanila_good_back_001.rotation_euler = (1.571, -4.371e-08, 4.712)
ob_t_3d_rasavanila_good_back_001.scale = (0.355, 0.355, 0.355)
ob_t_3d_netto115ml_good_back_001.location = (-0.6378, -0.7032, -1.553)
ob_t_3d_netto115ml_good_back_001.rotation_euler = (1.571, -4.371e-08, 4.712)
ob_t_3d_netto115ml_good_back_001.scale = (0.3069, 0.3069, 0.3069)
ob_t_3d_barcode_good_left_001.location = (0.0, -1.051, -1.455)
ob_t_3d_barcode_good_left_001.rotation_euler = (1.571, -0.0, 0.0)
ob_t_3d_barcode_good_left_001.scale = (0.606, 0.606, 0.606)
ob_t_3d_komposisiall_good_left_001.location = (0.0, -1.052, 0.444)
ob_t_3d_komposisiall_good_left_001.rotation_euler = (1.571, -0.0, 0.0)
ob_t_3d_komposisiall_good_left_001.scale = (1.449, 1.449, 1.449)
ob_t_3d_contact_good_left_001.location = (0.0, -1.052, -0.7227)
ob_t_3d_contact_good_left_001.rotation_euler = (1.571, -0.0, 0.0)
ob_t_3d_contact_good_left_001.scale = (0.8752, 0.8752, 0.8752)
ob_t_3d_netto115ml_good_front_002.location = (0.6473, 0.6534, -1.574)
ob_t_3d_netto115ml_good_front_002.rotation_euler = (1.571, -4.371e-08, 1.571)
ob_t_3d_netto115ml_good_front_002.scale = (0.3148, 0.3148, 0.3148)
ob_t_3d_rasavanila_good_front_002.location = (0.6473, 0.2657, -1.014)
ob_t_3d_rasavanila_good_front_002.rotation_euler = (1.571, -4.371e-08, 1.571)
ob_t_3d_rasavanila_good_front_002.scale = (0.2934, 0.2934, 0.2934)
ob_t_3d_nutritions_good_right_002.location = (-0.0238, 1.054, -0.1633)
ob_t_3d_nutritions_good_right_002.rotation_euler = (1.571, -0.0, 3.142)
ob_t_3d_nutritions_good_right_002.scale = (0.4496, 2.409, 1.0)
ob_t_3d_rasavanila_good_back_002.location = (-0.6378, -0.3141, -0.9771)
ob_t_3d_rasavanila_good_back_002.rotation_euler = (1.571, -4.371e-08, 4.712)
ob_t_3d_rasavanila_good_back_002.scale = (0.355, 0.355, 0.355)
ob_t_3d_netto115ml_good_back_002.location = (-0.6378, -0.7032, -1.553)
ob_t_3d_netto115ml_good_back_002.rotation_euler = (1.571, -4.371e-08, 4.712)
ob_t_3d_netto115ml_good_back_002.scale = (0.3069, 0.3069, 0.3069)
ob_t_3d_barcode_good_left_002.location = (0.0, -1.051, -1.455)
ob_t_3d_barcode_good_left_002.rotation_euler = (1.571, -0.0, 0.0)
ob_t_3d_barcode_good_left_002.scale = (0.606, 0.606, 0.606)
ob_t_3d_komposisiall_good_left_002.location = (0.0, -1.044, 0.444)
ob_t_3d_komposisiall_good_left_002.rotation_euler = (1.542, -0.0339, -0.06569)
ob_t_3d_komposisiall_good_left_002.scale = (1.449, 1.449, 1.449)
ob_t_3d_contact_good_left_002.location = (0.0, -1.052, -0.7227)
ob_t_3d_contact_good_left_002.rotation_euler = (1.571, -0.0, 0.0)
ob_t_3d_contact_good_left_002.scale = (0.8752, 0.8752, 0.8752)

# ---- collection membership
col_collection.objects.link(ob_susu_115ml)
col_collection.objects.link(ob_empty)
col_collection.objects.link(ob_empty_001)
col_collection.objects.link(ob_empty_002)
col_vanila_behind.objects.link(ob_t_3d_logohalal_back)
col_vanila_behind.objects.link(ob_t_3d_rasavanila_good_back)
col_vanila_behind.objects.link(ob_t_3d_netto115ml_good_back)
col_vanila_behind.objects.link(ob_t_3d_logopilihan_good_back)
col_vanila_nutrition.objects.link(ob_t_3d_nutritions_good_right)
col_vanila_komposisi.objects.link(ob_t_3d_logorecycle_good_left)
col_vanila_komposisi.objects.link(ob_t_3d_barcode_good_left)
col_vanila_komposisi.objects.link(ob_t_3d_komposisiall_good_left)
col_vanila_komposisi.objects.link(ob_t_3d_contact_good_left)
col_vanila_front.objects.link(ob_t_3d_rasavanila_good_front)
col_vanila_front.objects.link(ob_t_3d_netto115ml_good_front)
col_vanila_front.objects.link(ob_t_3d_logohalal_good_front)
col_vanila_front.objects.link(ob_t_3d_logopilihan_good_front)
col_all_up.objects.link(ob_t_3d_seal_good_up)
col_all_up.objects.link(ob_t_3d_kodeprod_good_up)
col_all_up.objects.link(ob_t_3d_exp_good_up)
col_cokelat_front.objects.link(ob_t_3d_netto115ml_good_front_001)
col_cokelat_front.objects.link(ob_t_3d_rasavanila_good_front_001)
col_cokelat_natrium.objects.link(ob_t_3d_nutritions_good_right_001)
col_cokelat_behind.objects.link(ob_t_3d_rasavanila_good_back_001)
col_cokelat_behind.objects.link(ob_t_3d_netto115ml_good_back_001)
col_cokelat_komposisi.objects.link(ob_t_3d_barcode_good_left_001)
col_cokelat_komposisi.objects.link(ob_t_3d_komposisiall_good_left_001)
col_cokelat_komposisi.objects.link(ob_t_3d_contact_good_left_001)
col_stroberi_front.objects.link(ob_t_3d_netto115ml_good_front_002)
col_stroberi_front.objects.link(ob_t_3d_rasavanila_good_front_002)
col_stroberi_nutrition.objects.link(ob_t_3d_nutritions_good_right_002)
col_stroberi_behind.objects.link(ob_t_3d_rasavanila_good_back_002)
col_stroberi_behind.objects.link(ob_t_3d_netto115ml_good_back_002)
col_stroberi_komposisi.objects.link(ob_t_3d_barcode_good_left_002)
col_stroberi_komposisi.objects.link(ob_t_3d_komposisiall_good_left_002)
col_stroberi_komposisi.objects.link(ob_t_3d_contact_good_left_002)

# ---- scene / render settings (as saved in the file)
scene.frame_start = 1; scene.frame_end = 250; scene.frame_set(0)
scene.render.engine = 'BLENDER_EEVEE_NEXT'
scene.cycles.sampling_pattern = 'TABULATED_SOBOL'
scene.view_settings.view_transform = 'Filmic'
bpy.context.view_layer.update()

# ---- added for rendering (the .blend has no active camera and no usable light): camera, sun
cam_auto = bpy.data.cameras.new('AutoCamera')
cam_auto.lens = 50.0
cam_auto.sensor_width = 36.0
cam_auto.clip_end = 1000.0
ob_auto_camera = bpy.data.objects.new('AutoCamera', cam_auto)
scene.collection.objects.link(ob_auto_camera)
ob_auto_camera.location = (4.1029, -4.93455, 3.30552)
ob_auto_camera.rotation_euler = (1.09748, -7.21219e-08, 0.694738)
scene.camera = ob_auto_camera
light_auto_sun = bpy.data.lights.new('AutoSun', 'SUN')
light_auto_sun.energy = 3.0
light_auto_sun.angle = 0.0523599
ob_auto_sun = bpy.data.objects.new('AutoSun', light_auto_sun)
scene.collection.objects.link(ob_auto_sun)
ob_auto_sun.rotation_euler = (0.872665, 0.174533, 0.523599)
bpy.context.view_layer.update()
